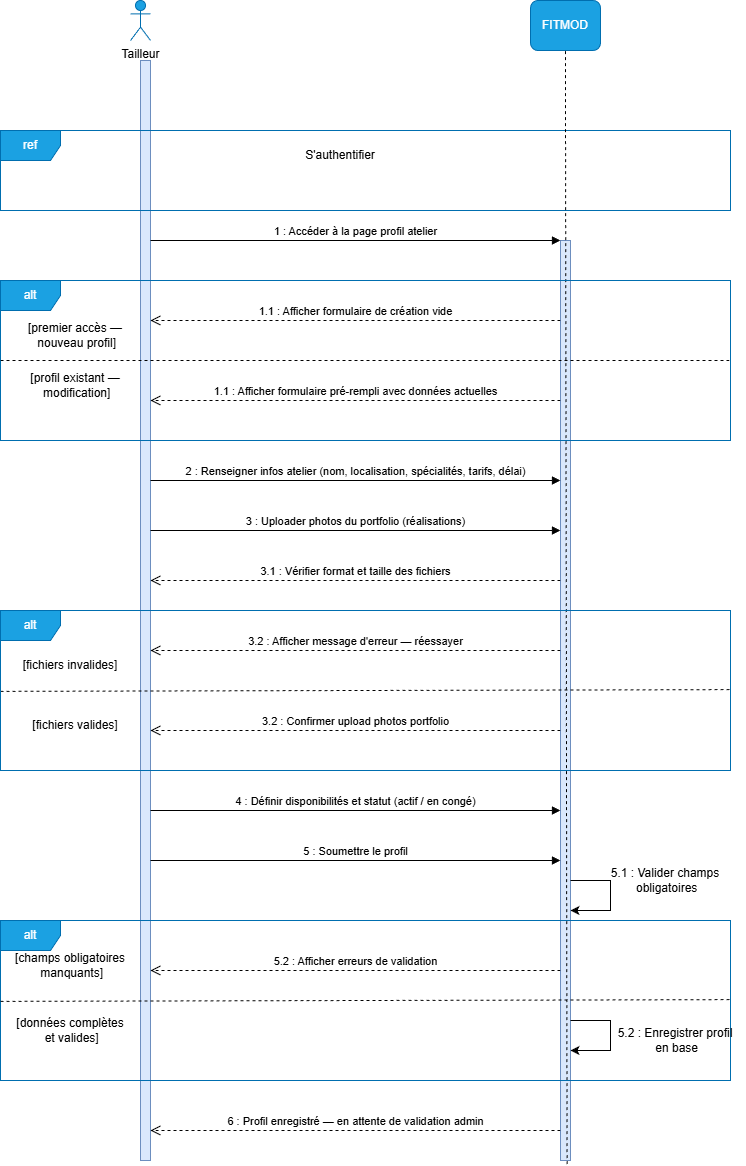

The diagram above was exported from draw.io. Its source (the exported page's mxGraphModel, read from the mxfile embedded in the PNG):
<mxGraphModel dx="1737" dy="1203" grid="1" gridSize="10" guides="1" tooltips="1" connect="1" arrows="1" fold="1" page="1" pageScale="1" pageWidth="850" pageHeight="1100" math="0" shadow="0">
  <root>
    <mxCell id="0" />
    <mxCell id="1" parent="0" />
    <mxCell id="ltSZN_oeH0pHowGlOM_N-1" parent="1" style="html=1;points=[[0,0,0,0,5],[0,1,0,0,-5],[1,0,0,0,5],[1,1,0,0,-5]];perimeter=orthogonalPerimeter;outlineConnect=0;targetShapes=umlLifeline;portConstraint=eastwest;newEdgeStyle={&quot;curved&quot;:0,&quot;rounded&quot;:0};fillColor=#dae8fc;strokeColor=#6c8ebf;" value="" vertex="1">
      <mxGeometry height="1100" width="10" x="170" y="340" as="geometry" />
    </mxCell>
    <mxCell id="ltSZN_oeH0pHowGlOM_N-2" parent="1" style="html=1;points=[[0,0,0,0,5],[0,1,0,0,-5],[1,0,0,0,5],[1,1,0,0,-5]];perimeter=orthogonalPerimeter;outlineConnect=0;targetShapes=umlLifeline;portConstraint=eastwest;newEdgeStyle={&quot;curved&quot;:0,&quot;rounded&quot;:0};fillColor=#dae8fc;strokeColor=#6c8ebf;" value="" vertex="1">
      <mxGeometry height="920" width="10" x="590" y="520" as="geometry" />
    </mxCell>
    <mxCell id="ltSZN_oeH0pHowGlOM_N-3" parent="1" style="shape=umlActor;verticalLabelPosition=bottom;verticalAlign=top;html=1;outlineConnect=0;fillColor=#1ba1e2;fontColor=#ffffff;strokeColor=#006EAF;" value="&lt;span style=&quot;color: rgb(0, 0, 0);&quot;&gt;Tailleur&lt;/span&gt;" vertex="1">
      <mxGeometry height="40" width="20" x="160" y="280" as="geometry" />
    </mxCell>
    <mxCell id="ltSZN_oeH0pHowGlOM_N-4" parent="1" style="rounded=1;whiteSpace=wrap;html=1;fillColor=#1ba1e2;fontColor=#ffffff;strokeColor=#006EAF;" value="FITMOD" vertex="1">
      <mxGeometry height="50" width="70" x="560" y="280" as="geometry" />
    </mxCell>
    <mxCell id="4f8iv20aKVaQXSXjOQQ--4" parent="1" style="text;html=1;whiteSpace=wrap;strokeColor=none;fillColor=none;align=center;verticalAlign=middle;rounded=0;" value="S'authentifier" vertex="1">
      <mxGeometry height="30" width="110" x="315" y="420" as="geometry" />
    </mxCell>
    <mxCell id="4f8iv20aKVaQXSXjOQQ--5" edge="1" parent="1" style="html=1;verticalAlign=bottom;endArrow=block;curved=0;rounded=0;" target="ltSZN_oeH0pHowGlOM_N-2" value="1 : Accéder à la page profil atelier">
      <mxGeometry relative="1" width="80" as="geometry">
        <mxPoint x="180" y="520" as="sourcePoint" />
        <mxPoint x="260" y="520" as="targetPoint" />
      </mxGeometry>
    </mxCell>
    <mxCell id="4f8iv20aKVaQXSXjOQQ--6" edge="1" parent="1" style="html=1;verticalAlign=bottom;endArrow=open;dashed=1;endSize=8;curved=0;rounded=0;" value="3.2 : Afficher message d'erreur — réessayer">
      <mxGeometry relative="1" as="geometry">
        <mxPoint x="590" y="930" as="sourcePoint" />
        <mxPoint x="180" y="930" as="targetPoint" />
      </mxGeometry>
    </mxCell>
    <mxCell id="4f8iv20aKVaQXSXjOQQ--7" parent="1" style="shape=umlFrame;whiteSpace=wrap;html=1;pointerEvents=0;fillColor=#1ba1e2;strokeColor=#006EAF;fontColor=#ffffff;" value="ref" vertex="1">
      <mxGeometry height="80" width="730" x="30" y="410" as="geometry" />
    </mxCell>
    <mxCell id="4f8iv20aKVaQXSXjOQQ--18" parent="1" style="text;html=1;whiteSpace=wrap;strokeColor=none;fillColor=none;align=center;verticalAlign=middle;rounded=0;autosize=1;resizable=0;" value="&lt;div&gt;[premier accès —&lt;/div&gt;&lt;div&gt;&amp;nbsp;nouveau profil]&lt;/div&gt;" vertex="1">
      <mxGeometry height="40" width="120" x="45" y="595" as="geometry" />
    </mxCell>
    <mxCell id="4f8iv20aKVaQXSXjOQQ--20" edge="1" parent="1" style="html=1;verticalAlign=bottom;endArrow=block;curved=0;rounded=0;" value="2 : Renseigner infos atelier (nom, localisation, spécialités, tarifs, délai)">
      <mxGeometry relative="1" width="80" as="geometry">
        <mxPoint x="180" y="760" as="sourcePoint" />
        <mxPoint x="590" y="760" as="targetPoint" />
      </mxGeometry>
    </mxCell>
    <mxCell id="4f8iv20aKVaQXSXjOQQ--21" edge="1" parent="1" style="html=1;verticalAlign=bottom;endArrow=open;dashed=1;endSize=8;curved=0;rounded=0;" value="3.1 : Vérifier format et taille des fichiers">
      <mxGeometry relative="1" as="geometry">
        <mxPoint x="590" y="860" as="sourcePoint" />
        <mxPoint x="180" y="860" as="targetPoint" />
      </mxGeometry>
    </mxCell>
    <mxCell id="4f8iv20aKVaQXSXjOQQ--29" edge="1" parent="1" style="html=1;verticalAlign=bottom;endArrow=open;dashed=1;endSize=8;curved=0;rounded=0;" value="5.2 : Afficher erreurs de validation">
      <mxGeometry relative="1" as="geometry">
        <mxPoint x="590" y="1250" as="sourcePoint" />
        <mxPoint x="180" y="1250" as="targetPoint" />
      </mxGeometry>
    </mxCell>
    <mxCell id="4f8iv20aKVaQXSXjOQQ--30" edge="1" parent="1" source="ltSZN_oeH0pHowGlOM_N-2" style="endArrow=none;dashed=1;html=1;rounded=0;exitX=0.658;exitY=1.004;exitDx=0;exitDy=0;exitPerimeter=0;" value="">
      <mxGeometry height="50" relative="1" width="50" as="geometry">
        <Array as="points">
          <mxPoint x="595" y="380" />
        </Array>
        <mxPoint x="595" y="1240" as="sourcePoint" />
        <mxPoint x="595" y="330" as="targetPoint" />
      </mxGeometry>
    </mxCell>
    <mxCell id="4f8iv20aKVaQXSXjOQQ--32" edge="1" parent="1" style="html=1;verticalAlign=bottom;endArrow=open;dashed=1;endSize=8;curved=0;rounded=0;" value="1.1 : Afficher formulaire de création vide">
      <mxGeometry relative="1" as="geometry">
        <mxPoint x="590" y="600" as="sourcePoint" />
        <mxPoint x="180" y="600" as="targetPoint" />
      </mxGeometry>
    </mxCell>
    <mxCell id="4f8iv20aKVaQXSXjOQQ--33" parent="1" style="shape=umlFrame;whiteSpace=wrap;html=1;pointerEvents=0;fillColor=#1ba1e2;strokeColor=#006EAF;fontColor=#ffffff;" value="alt" vertex="1">
      <mxGeometry height="160" width="730" x="30" y="560" as="geometry" />
    </mxCell>
    <mxCell id="4f8iv20aKVaQXSXjOQQ--34" parent="1" style="text;html=1;whiteSpace=wrap;strokeColor=none;fillColor=none;align=center;verticalAlign=middle;rounded=0;autosize=1;resizable=0;" value="&lt;div&gt;[profil existant —&lt;/div&gt;&lt;div&gt;&amp;nbsp;modification]&lt;/div&gt;" vertex="1">
      <mxGeometry height="40" width="110" x="50" y="645" as="geometry" />
    </mxCell>
    <mxCell id="4f8iv20aKVaQXSXjOQQ--36" edge="1" parent="1" source="4f8iv20aKVaQXSXjOQQ--33" style="endArrow=none;dashed=1;html=1;rounded=0;entryX=1;entryY=0.5;entryDx=0;entryDy=0;entryPerimeter=0;exitX=0;exitY=0.5;exitDx=0;exitDy=0;exitPerimeter=0;" target="4f8iv20aKVaQXSXjOQQ--33" value="">
      <mxGeometry height="50" relative="1" width="50" as="geometry">
        <mxPoint x="38.86" y="639.47" as="sourcePoint" />
        <mxPoint x="681.14" y="639.47" as="targetPoint" />
      </mxGeometry>
    </mxCell>
    <mxCell id="4f8iv20aKVaQXSXjOQQ--37" parent="1" style="text;html=1;whiteSpace=wrap;strokeColor=none;fillColor=none;align=center;verticalAlign=middle;rounded=0;autosize=1;resizable=0;" value="[fichiers invalides]" vertex="1">
      <mxGeometry height="30" width="120" x="40" y="930" as="geometry" />
    </mxCell>
    <mxCell id="4f8iv20aKVaQXSXjOQQ--38" edge="1" parent="1" style="endArrow=none;dashed=1;html=1;rounded=0;entryX=1;entryY=0.561;entryDx=0;entryDy=0;entryPerimeter=0;" value="">
      <mxGeometry height="50" relative="1" width="50" as="geometry">
        <mxPoint x="30" y="970.85" as="sourcePoint" />
        <mxPoint x="760" y="969.14" as="targetPoint" />
      </mxGeometry>
    </mxCell>
    <mxCell id="4f8iv20aKVaQXSXjOQQ--39" parent="1" style="text;html=1;whiteSpace=wrap;strokeColor=none;fillColor=none;align=center;verticalAlign=middle;rounded=0;autosize=1;resizable=0;" value="&lt;div&gt;[champs obligatoires&lt;/div&gt;&lt;div&gt;&amp;nbsp;manquants]&lt;/div&gt;" vertex="1">
      <mxGeometry height="40" width="130" x="35" y="1225" as="geometry" />
    </mxCell>
    <mxCell id="4f8iv20aKVaQXSXjOQQ--41" parent="1" style="text;html=1;whiteSpace=wrap;strokeColor=none;fillColor=none;align=center;verticalAlign=middle;rounded=0;autosize=1;resizable=0;" value="&lt;div&gt;5.1 : Valider champs&lt;/div&gt;&lt;div&gt;&amp;nbsp;obligatoires&lt;/div&gt;" vertex="1">
      <mxGeometry height="40" width="130" x="630" y="1140" as="geometry" />
    </mxCell>
    <mxCell id="4f8iv20aKVaQXSXjOQQ--42" edge="1" parent="1" style="html=1;verticalAlign=bottom;endArrow=block;curved=0;rounded=0;" value="4 : Définir disponibilités et statut (actif / en congé)">
      <mxGeometry relative="1" width="80" as="geometry">
        <mxPoint x="180" y="1090" as="sourcePoint" />
        <mxPoint x="590" y="1090" as="targetPoint" />
      </mxGeometry>
    </mxCell>
    <mxCell id="4f8iv20aKVaQXSXjOQQ--44" edge="1" parent="1" style="html=1;verticalAlign=bottom;endArrow=open;dashed=1;endSize=8;curved=0;rounded=0;" value="6 : Profil enregistré — en attente de validation admin">
      <mxGeometry relative="1" as="geometry">
        <mxPoint x="590" y="1410" as="sourcePoint" />
        <mxPoint x="180" y="1410" as="targetPoint" />
      </mxGeometry>
    </mxCell>
    <mxCell id="4f8iv20aKVaQXSXjOQQ--45" edge="1" parent="1" style="html=1;verticalAlign=bottom;endArrow=open;dashed=1;endSize=8;curved=0;rounded=0;" value="1.1 : Afficher formulaire pré-rempli avec données actuelles">
      <mxGeometry relative="1" as="geometry">
        <mxPoint x="590" y="680" as="sourcePoint" />
        <mxPoint x="180" y="680" as="targetPoint" />
      </mxGeometry>
    </mxCell>
    <mxCell id="4f8iv20aKVaQXSXjOQQ--46" edge="1" parent="1" style="html=1;verticalAlign=bottom;endArrow=block;curved=0;rounded=0;" value="3 : Uploader photos du portfolio (réalisations)">
      <mxGeometry relative="1" width="80" as="geometry">
        <mxPoint x="180" y="810" as="sourcePoint" />
        <mxPoint x="590" y="810" as="targetPoint" />
      </mxGeometry>
    </mxCell>
    <mxCell id="4f8iv20aKVaQXSXjOQQ--47" parent="1" style="shape=umlFrame;whiteSpace=wrap;html=1;pointerEvents=0;fillColor=#1ba1e2;strokeColor=#006EAF;fontColor=#ffffff;" value="alt" vertex="1">
      <mxGeometry height="160" width="730" x="30" y="890" as="geometry" />
    </mxCell>
    <mxCell id="4f8iv20aKVaQXSXjOQQ--48" edge="1" parent="1" style="html=1;verticalAlign=bottom;endArrow=open;dashed=1;endSize=8;curved=0;rounded=0;" value="3.2 : Confirmer upload photos portfolio">
      <mxGeometry relative="1" as="geometry">
        <mxPoint x="590" y="1010" as="sourcePoint" />
        <mxPoint x="180" y="1010" as="targetPoint" />
      </mxGeometry>
    </mxCell>
    <mxCell id="4f8iv20aKVaQXSXjOQQ--49" edge="1" parent="1" style="html=1;verticalAlign=bottom;endArrow=block;curved=0;rounded=0;" value="5 : Soumettre le profil">
      <mxGeometry relative="1" width="80" as="geometry">
        <mxPoint x="180" y="1140" as="sourcePoint" />
        <mxPoint x="590" y="1140" as="targetPoint" />
      </mxGeometry>
    </mxCell>
    <mxCell id="4f8iv20aKVaQXSXjOQQ--50" edge="1" parent="1" style="endArrow=classic;html=1;rounded=0;" value="">
      <mxGeometry height="50" relative="1" width="50" as="geometry">
        <Array as="points">
          <mxPoint x="640" y="1160" />
          <mxPoint x="640" y="1190" />
        </Array>
        <mxPoint x="600" y="1160" as="sourcePoint" />
        <mxPoint x="600" y="1190" as="targetPoint" />
      </mxGeometry>
    </mxCell>
    <mxCell id="4f8iv20aKVaQXSXjOQQ--51" parent="1" style="shape=umlFrame;whiteSpace=wrap;html=1;pointerEvents=0;fillColor=#1ba1e2;strokeColor=#006EAF;fontColor=#ffffff;" value="alt" vertex="1">
      <mxGeometry height="160" width="730" x="30" y="1200" as="geometry" />
    </mxCell>
    <mxCell id="4f8iv20aKVaQXSXjOQQ--52" edge="1" parent="1" style="endArrow=none;dashed=1;html=1;rounded=0;entryX=1;entryY=0.561;entryDx=0;entryDy=0;entryPerimeter=0;" value="">
      <mxGeometry height="50" relative="1" width="50" as="geometry">
        <mxPoint x="30" y="1280.8600000000001" as="sourcePoint" />
        <mxPoint x="760" y="1279.15" as="targetPoint" />
      </mxGeometry>
    </mxCell>
    <mxCell id="4f8iv20aKVaQXSXjOQQ--53" parent="1" style="text;html=1;whiteSpace=wrap;strokeColor=none;fillColor=none;align=center;verticalAlign=middle;rounded=0;autosize=1;resizable=0;" value="[fichiers valides]" vertex="1">
      <mxGeometry height="30" width="110" x="50" y="990" as="geometry" />
    </mxCell>
    <mxCell id="4f8iv20aKVaQXSXjOQQ--54" edge="1" parent="1" style="endArrow=classic;html=1;rounded=0;" value="">
      <mxGeometry height="50" relative="1" width="50" as="geometry">
        <Array as="points">
          <mxPoint x="640" y="1300" />
          <mxPoint x="640" y="1330" />
        </Array>
        <mxPoint x="600" y="1300" as="sourcePoint" />
        <mxPoint x="600" y="1330" as="targetPoint" />
      </mxGeometry>
    </mxCell>
    <mxCell id="4f8iv20aKVaQXSXjOQQ--55" parent="1" style="text;html=1;whiteSpace=wrap;strokeColor=none;fillColor=none;align=center;verticalAlign=middle;rounded=0;autosize=1;resizable=0;" value="&lt;div&gt;[données complètes&lt;/div&gt;&lt;div&gt;&amp;nbsp;et valides]&lt;/div&gt;" vertex="1">
      <mxGeometry height="40" width="130" x="35" y="1290" as="geometry" />
    </mxCell>
    <mxCell id="4f8iv20aKVaQXSXjOQQ--56" parent="1" style="text;html=1;whiteSpace=wrap;strokeColor=none;fillColor=none;align=center;verticalAlign=middle;rounded=0;autosize=1;resizable=0;" value="&lt;div&gt;5.2 : Enregistrer profil&lt;/div&gt;&lt;div&gt;&amp;nbsp;en base&lt;/div&gt;" vertex="1">
      <mxGeometry height="40" width="140" x="635" y="1300" as="geometry" />
    </mxCell>
  </root>
</mxGraphModel>